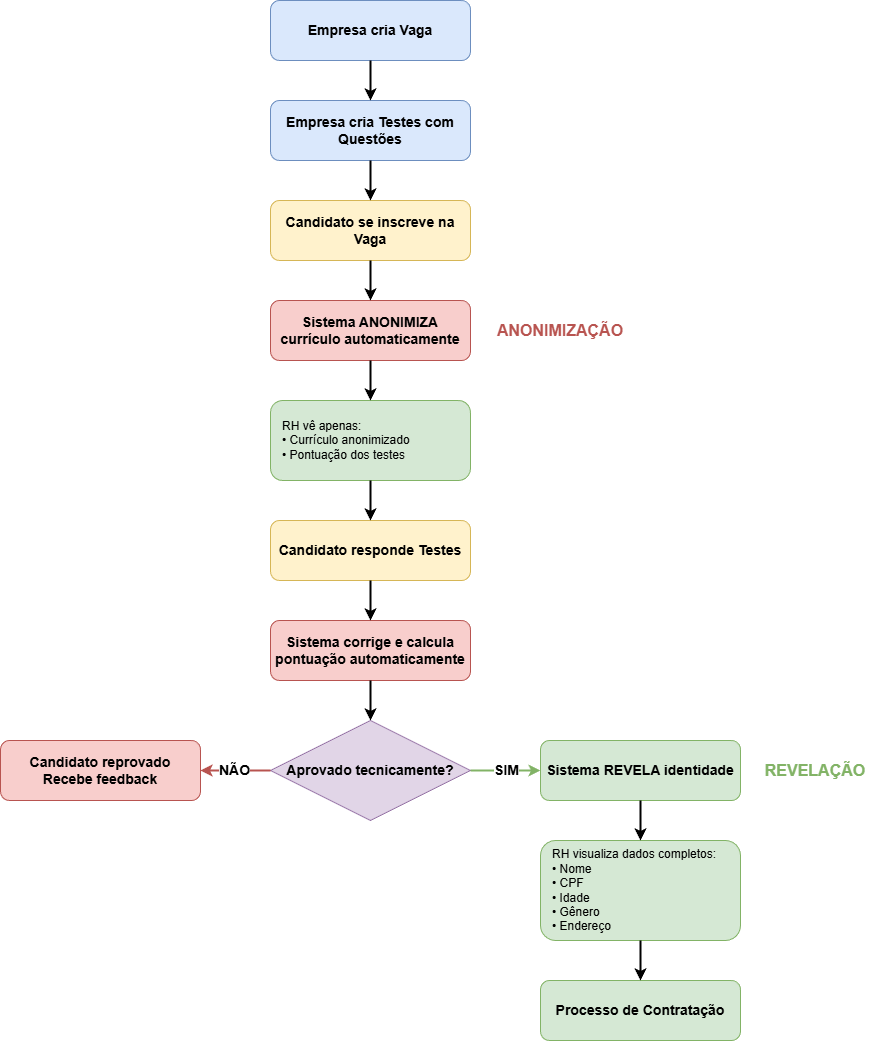

The diagram above was exported from draw.io. Its source (the exported page's mxGraphModel, read from the mxfile embedded in the PNG):
<mxGraphModel dx="2037" dy="1110" grid="1" gridSize="10" guides="1" tooltips="1" connect="1" arrows="1" fold="1" page="1" pageScale="1" pageWidth="827" pageHeight="1169" math="0" shadow="0">
  <root>
    <mxCell id="0" />
    <mxCell id="1" parent="0" />
    <mxCell id="0PWlH8QUQKvjO7FTdSqf-26" value="Empresa cria Vaga" style="rounded=1;whiteSpace=wrap;html=1;fillColor=#dae8fc;strokeColor=#6c8ebf;fontSize=14;fontStyle=1" vertex="1" parent="1">
      <mxGeometry x="710" y="20" width="200" height="60" as="geometry" />
    </mxCell>
    <mxCell id="0PWlH8QUQKvjO7FTdSqf-27" value="Empresa cria Testes com Questões" style="rounded=1;whiteSpace=wrap;html=1;fillColor=#dae8fc;strokeColor=#6c8ebf;fontSize=14;fontStyle=1" vertex="1" parent="1">
      <mxGeometry x="710" y="120" width="200" height="60" as="geometry" />
    </mxCell>
    <mxCell id="0PWlH8QUQKvjO7FTdSqf-28" value="Candidato se inscreve na Vaga" style="rounded=1;whiteSpace=wrap;html=1;fillColor=#fff2cc;strokeColor=#d6b656;fontSize=14;fontStyle=1" vertex="1" parent="1">
      <mxGeometry x="710" y="220" width="200" height="60" as="geometry" />
    </mxCell>
    <mxCell id="0PWlH8QUQKvjO7FTdSqf-29" value="Sistema ANONIMIZA currículo automaticamente" style="rounded=1;whiteSpace=wrap;html=1;fillColor=#f8cecc;strokeColor=#b85450;fontSize=14;fontStyle=1" vertex="1" parent="1">
      <mxGeometry x="710" y="320" width="200" height="60" as="geometry" />
    </mxCell>
    <mxCell id="0PWlH8QUQKvjO7FTdSqf-30" value="RH vê apenas:&#10;• Currículo anonimizado&#10;• Pontuação dos testes" style="rounded=1;whiteSpace=wrap;html=1;fillColor=#d5e8d4;strokeColor=#82b366;fontSize=12;align=left;spacingLeft=10;" vertex="1" parent="1">
      <mxGeometry x="710" y="420" width="200" height="80" as="geometry" />
    </mxCell>
    <mxCell id="0PWlH8QUQKvjO7FTdSqf-31" value="Candidato responde Testes" style="rounded=1;whiteSpace=wrap;html=1;fillColor=#fff2cc;strokeColor=#d6b656;fontSize=14;fontStyle=1" vertex="1" parent="1">
      <mxGeometry x="710" y="540" width="200" height="60" as="geometry" />
    </mxCell>
    <mxCell id="0PWlH8QUQKvjO7FTdSqf-32" value="Sistema corrige e calcula pontuação automaticamente" style="rounded=1;whiteSpace=wrap;html=1;fillColor=#f8cecc;strokeColor=#b85450;fontSize=14;fontStyle=1" vertex="1" parent="1">
      <mxGeometry x="710" y="640" width="200" height="60" as="geometry" />
    </mxCell>
    <mxCell id="0PWlH8QUQKvjO7FTdSqf-33" value="Aprovado tecnicamente?" style="rhombus;whiteSpace=wrap;html=1;fillColor=#e1d5e7;strokeColor=#9673a6;fontSize=14;fontStyle=1" vertex="1" parent="1">
      <mxGeometry x="710" y="740" width="200" height="100" as="geometry" />
    </mxCell>
    <mxCell id="0PWlH8QUQKvjO7FTdSqf-34" value="Sistema REVELA identidade" style="rounded=1;whiteSpace=wrap;html=1;fillColor=#d5e8d4;strokeColor=#82b366;fontSize=14;fontStyle=1" vertex="1" parent="1">
      <mxGeometry x="980" y="760" width="200" height="60" as="geometry" />
    </mxCell>
    <mxCell id="0PWlH8QUQKvjO7FTdSqf-35" value="Candidato reprovado&#10;Recebe feedback" style="rounded=1;whiteSpace=wrap;html=1;fillColor=#f8cecc;strokeColor=#b85450;fontSize=14;fontStyle=1" vertex="1" parent="1">
      <mxGeometry x="440" y="760" width="200" height="60" as="geometry" />
    </mxCell>
    <mxCell id="0PWlH8QUQKvjO7FTdSqf-36" value="RH visualiza dados completos:&#10;• Nome&#10;• CPF&#10;• Idade&#10;• Gênero&#10;• Endereço" style="rounded=1;whiteSpace=wrap;html=1;fillColor=#d5e8d4;strokeColor=#82b366;fontSize=12;align=left;spacingLeft=10;" vertex="1" parent="1">
      <mxGeometry x="980" y="860" width="200" height="100" as="geometry" />
    </mxCell>
    <mxCell id="0PWlH8QUQKvjO7FTdSqf-37" value="Processo de Contratação" style="rounded=1;whiteSpace=wrap;html=1;fillColor=#d5e8d4;strokeColor=#82b366;fontSize=14;fontStyle=1" vertex="1" parent="1">
      <mxGeometry x="980" y="1000" width="200" height="60" as="geometry" />
    </mxCell>
    <mxCell id="0PWlH8QUQKvjO7FTdSqf-38" value="" style="endArrow=classic;html=1;exitX=0.5;exitY=1;entryX=0.5;entryY=0;strokeWidth=2;" edge="1" parent="1" source="0PWlH8QUQKvjO7FTdSqf-26" target="0PWlH8QUQKvjO7FTdSqf-27">
      <mxGeometry width="50" height="50" relative="1" as="geometry" />
    </mxCell>
    <mxCell id="0PWlH8QUQKvjO7FTdSqf-39" value="" style="endArrow=classic;html=1;exitX=0.5;exitY=1;entryX=0.5;entryY=0;strokeWidth=2;" edge="1" parent="1" source="0PWlH8QUQKvjO7FTdSqf-27" target="0PWlH8QUQKvjO7FTdSqf-28">
      <mxGeometry width="50" height="50" relative="1" as="geometry" />
    </mxCell>
    <mxCell id="0PWlH8QUQKvjO7FTdSqf-40" value="" style="endArrow=classic;html=1;exitX=0.5;exitY=1;entryX=0.5;entryY=0;strokeWidth=2;" edge="1" parent="1" source="0PWlH8QUQKvjO7FTdSqf-28" target="0PWlH8QUQKvjO7FTdSqf-29">
      <mxGeometry width="50" height="50" relative="1" as="geometry" />
    </mxCell>
    <mxCell id="0PWlH8QUQKvjO7FTdSqf-41" value="" style="endArrow=classic;html=1;exitX=0.5;exitY=1;entryX=0.5;entryY=0;strokeWidth=2;" edge="1" parent="1" source="0PWlH8QUQKvjO7FTdSqf-29" target="0PWlH8QUQKvjO7FTdSqf-30">
      <mxGeometry width="50" height="50" relative="1" as="geometry" />
    </mxCell>
    <mxCell id="0PWlH8QUQKvjO7FTdSqf-42" value="" style="endArrow=classic;html=1;exitX=0.5;exitY=1;entryX=0.5;entryY=0;strokeWidth=2;" edge="1" parent="1" source="0PWlH8QUQKvjO7FTdSqf-30" target="0PWlH8QUQKvjO7FTdSqf-31">
      <mxGeometry width="50" height="50" relative="1" as="geometry" />
    </mxCell>
    <mxCell id="0PWlH8QUQKvjO7FTdSqf-43" value="" style="endArrow=classic;html=1;exitX=0.5;exitY=1;entryX=0.5;entryY=0;strokeWidth=2;" edge="1" parent="1" source="0PWlH8QUQKvjO7FTdSqf-31" target="0PWlH8QUQKvjO7FTdSqf-32">
      <mxGeometry width="50" height="50" relative="1" as="geometry" />
    </mxCell>
    <mxCell id="0PWlH8QUQKvjO7FTdSqf-44" value="" style="endArrow=classic;html=1;exitX=0.5;exitY=1;entryX=0.5;entryY=0;strokeWidth=2;" edge="1" parent="1" source="0PWlH8QUQKvjO7FTdSqf-32" target="0PWlH8QUQKvjO7FTdSqf-33">
      <mxGeometry width="50" height="50" relative="1" as="geometry" />
    </mxCell>
    <mxCell id="0PWlH8QUQKvjO7FTdSqf-45" value="SIM" style="endArrow=classic;html=1;exitX=1;exitY=0.5;entryX=0;entryY=0.5;strokeWidth=2;fontSize=14;fontStyle=1;fillColor=#d5e8d4;strokeColor=#82b366;" edge="1" parent="1" source="0PWlH8QUQKvjO7FTdSqf-33" target="0PWlH8QUQKvjO7FTdSqf-34">
      <mxGeometry width="50" height="50" relative="1" as="geometry" />
    </mxCell>
    <mxCell id="0PWlH8QUQKvjO7FTdSqf-46" value="NÃO" style="endArrow=classic;html=1;exitX=0;exitY=0.5;entryX=1;entryY=0.5;strokeWidth=2;fontSize=14;fontStyle=1;fillColor=#f8cecc;strokeColor=#b85450;" edge="1" parent="1" source="0PWlH8QUQKvjO7FTdSqf-33" target="0PWlH8QUQKvjO7FTdSqf-35">
      <mxGeometry width="50" height="50" relative="1" as="geometry" />
    </mxCell>
    <mxCell id="0PWlH8QUQKvjO7FTdSqf-47" value="" style="endArrow=classic;html=1;exitX=0.5;exitY=1;entryX=0.5;entryY=0;strokeWidth=2;" edge="1" parent="1" source="0PWlH8QUQKvjO7FTdSqf-34" target="0PWlH8QUQKvjO7FTdSqf-36">
      <mxGeometry width="50" height="50" relative="1" as="geometry" />
    </mxCell>
    <mxCell id="0PWlH8QUQKvjO7FTdSqf-48" value="" style="endArrow=classic;html=1;exitX=0.5;exitY=1;entryX=0.5;entryY=0;strokeWidth=2;" edge="1" parent="1" source="0PWlH8QUQKvjO7FTdSqf-36" target="0PWlH8QUQKvjO7FTdSqf-37">
      <mxGeometry width="50" height="50" relative="1" as="geometry" />
    </mxCell>
    <mxCell id="0PWlH8QUQKvjO7FTdSqf-49" value="ANONIMIZAÇÃO" style="text;html=1;strokeColor=none;fillColor=none;align=center;verticalAlign=middle;whiteSpace=wrap;rounded=0;fontSize=16;fontStyle=1;fontColor=#B85450;" vertex="1" parent="1">
      <mxGeometry x="910" y="330" width="180" height="40" as="geometry" />
    </mxCell>
    <mxCell id="0PWlH8QUQKvjO7FTdSqf-50" value="REVELAÇÃO" style="text;html=1;strokeColor=none;fillColor=none;align=center;verticalAlign=middle;whiteSpace=wrap;rounded=0;fontSize=16;fontStyle=1;fontColor=#82B366;" vertex="1" parent="1">
      <mxGeometry x="1180" y="770" width="150" height="40" as="geometry" />
    </mxCell>
  </root>
</mxGraphModel>